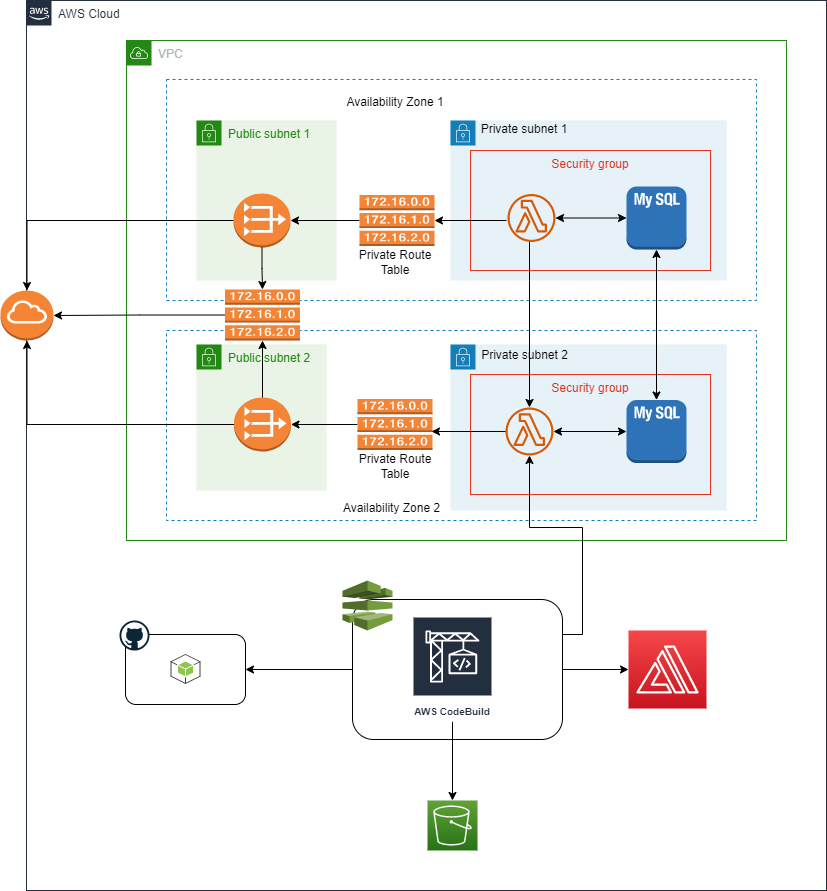

The diagram above was exported from draw.io. Its source (the exported page's mxGraphModel, read from the mxfile embedded in the PNG):
<mxGraphModel dx="903" dy="535" grid="0" gridSize="10" guides="1" tooltips="1" connect="1" arrows="1" fold="1" page="1" pageScale="1" pageWidth="850" pageHeight="1100" background="none" math="0" shadow="0">
  <root>
    <mxCell id="0" />
    <mxCell id="1" parent="0" />
    <mxCell id="WeR8ARxD05ucwKbI9jH5-1" value="AWS Cloud" style="points=[[0,0],[0.25,0],[0.5,0],[0.75,0],[1,0],[1,0.25],[1,0.5],[1,0.75],[1,1],[0.75,1],[0.5,1],[0.25,1],[0,1],[0,0.75],[0,0.5],[0,0.25]];outlineConnect=0;gradientColor=none;html=1;whiteSpace=wrap;fontSize=12;fontStyle=0;container=1;pointerEvents=0;collapsible=0;recursiveResize=0;shape=mxgraph.aws4.group;grIcon=mxgraph.aws4.group_aws_cloud_alt;strokeColor=#232F3E;fillColor=none;verticalAlign=top;align=left;spacingLeft=30;fontColor=#232F3E;dashed=0;" parent="1" vertex="1">
      <mxGeometry x="120" y="30" width="800" height="890" as="geometry" />
    </mxCell>
    <mxCell id="WeR8ARxD05ucwKbI9jH5-2" value="VPC" style="points=[[0,0],[0.25,0],[0.5,0],[0.75,0],[1,0],[1,0.25],[1,0.5],[1,0.75],[1,1],[0.75,1],[0.5,1],[0.25,1],[0,1],[0,0.75],[0,0.5],[0,0.25]];outlineConnect=0;gradientColor=none;html=1;whiteSpace=wrap;fontSize=12;fontStyle=0;container=1;pointerEvents=0;collapsible=0;recursiveResize=0;shape=mxgraph.aws4.group;grIcon=mxgraph.aws4.group_vpc;strokeColor=#248814;fillColor=none;verticalAlign=top;align=left;spacingLeft=30;fontColor=#AAB7B8;dashed=0;" parent="WeR8ARxD05ucwKbI9jH5-1" vertex="1">
      <mxGeometry x="100" y="40" width="660" height="500" as="geometry" />
    </mxCell>
    <mxCell id="WeR8ARxD05ucwKbI9jH5-3" value="" style="fillColor=none;strokeColor=#147EBA;dashed=1;verticalAlign=top;fontStyle=0;fontColor=#147EBA;whiteSpace=wrap;html=1;" parent="WeR8ARxD05ucwKbI9jH5-2" vertex="1">
      <mxGeometry x="40" y="39" width="590" height="221" as="geometry" />
    </mxCell>
    <mxCell id="WeR8ARxD05ucwKbI9jH5-4" value="" style="fillColor=none;strokeColor=#147EBA;dashed=1;verticalAlign=top;fontStyle=0;fontColor=#147EBA;whiteSpace=wrap;html=1;" parent="WeR8ARxD05ucwKbI9jH5-2" vertex="1">
      <mxGeometry x="40" y="290" width="590" height="190" as="geometry" />
    </mxCell>
    <mxCell id="WeR8ARxD05ucwKbI9jH5-5" value="Public subnet 1" style="points=[[0,0],[0.25,0],[0.5,0],[0.75,0],[1,0],[1,0.25],[1,0.5],[1,0.75],[1,1],[0.75,1],[0.5,1],[0.25,1],[0,1],[0,0.75],[0,0.5],[0,0.25]];outlineConnect=0;gradientColor=none;html=1;whiteSpace=wrap;fontSize=12;fontStyle=0;container=1;pointerEvents=0;collapsible=0;recursiveResize=0;shape=mxgraph.aws4.group;grIcon=mxgraph.aws4.group_security_group;grStroke=0;strokeColor=#248814;fillColor=#E9F3E6;verticalAlign=top;align=left;spacingLeft=30;fontColor=#248814;dashed=0;fillStyle=solid;" parent="WeR8ARxD05ucwKbI9jH5-2" vertex="1">
      <mxGeometry x="70" y="80" width="140" height="160" as="geometry" />
    </mxCell>
    <mxCell id="WeR8ARxD05ucwKbI9jH5-7" value="" style="outlineConnect=0;dashed=0;verticalLabelPosition=bottom;verticalAlign=top;align=center;html=1;shape=mxgraph.aws3.vpc_nat_gateway;fillColor=#F58536;gradientColor=none;" parent="WeR8ARxD05ucwKbI9jH5-5" vertex="1">
      <mxGeometry x="37" y="73" width="57" height="54" as="geometry" />
    </mxCell>
    <mxCell id="WeR8ARxD05ucwKbI9jH5-6" value="Public subnet 2" style="points=[[0,0],[0.25,0],[0.5,0],[0.75,0],[1,0],[1,0.25],[1,0.5],[1,0.75],[1,1],[0.75,1],[0.5,1],[0.25,1],[0,1],[0,0.75],[0,0.5],[0,0.25]];outlineConnect=0;gradientColor=none;html=1;whiteSpace=wrap;fontSize=12;fontStyle=0;container=1;pointerEvents=0;collapsible=0;recursiveResize=0;shape=mxgraph.aws4.group;grIcon=mxgraph.aws4.group_security_group;grStroke=0;strokeColor=#248814;fillColor=#E9F3E6;verticalAlign=top;align=left;spacingLeft=30;fontColor=#248814;dashed=0;" parent="WeR8ARxD05ucwKbI9jH5-2" vertex="1">
      <mxGeometry x="70" y="304" width="130" height="146" as="geometry" />
    </mxCell>
    <mxCell id="WeR8ARxD05ucwKbI9jH5-10" value="" style="outlineConnect=0;dashed=0;verticalLabelPosition=bottom;verticalAlign=top;align=center;html=1;shape=mxgraph.aws3.vpc_nat_gateway;fillColor=#F58536;gradientColor=none;" parent="WeR8ARxD05ucwKbI9jH5-6" vertex="1">
      <mxGeometry x="37.5" y="53" width="57" height="54" as="geometry" />
    </mxCell>
    <mxCell id="YsvC6SIxkrm3ZQPvNNiO-10" style="edgeStyle=orthogonalEdgeStyle;rounded=0;orthogonalLoop=1;jettySize=auto;html=1;exitX=0;exitY=0.5;exitDx=0;exitDy=0;exitPerimeter=0;entryX=1;entryY=0.5;entryDx=0;entryDy=0;entryPerimeter=0;" parent="WeR8ARxD05ucwKbI9jH5-2" source="WeR8ARxD05ucwKbI9jH5-11" target="WeR8ARxD05ucwKbI9jH5-7" edge="1">
      <mxGeometry relative="1" as="geometry" />
    </mxCell>
    <mxCell id="WeR8ARxD05ucwKbI9jH5-11" value="" style="outlineConnect=0;dashed=0;verticalLabelPosition=bottom;verticalAlign=top;align=center;html=1;shape=mxgraph.aws3.route_table;fillColor=#F58536;gradientColor=none;" parent="WeR8ARxD05ucwKbI9jH5-2" vertex="1">
      <mxGeometry x="233" y="154.5" width="75" height="51" as="geometry" />
    </mxCell>
    <mxCell id="YsvC6SIxkrm3ZQPvNNiO-12" style="edgeStyle=orthogonalEdgeStyle;rounded=0;orthogonalLoop=1;jettySize=auto;html=1;exitX=0;exitY=0.5;exitDx=0;exitDy=0;exitPerimeter=0;entryX=1;entryY=0.5;entryDx=0;entryDy=0;entryPerimeter=0;" parent="WeR8ARxD05ucwKbI9jH5-2" source="WeR8ARxD05ucwKbI9jH5-12" target="WeR8ARxD05ucwKbI9jH5-10" edge="1">
      <mxGeometry relative="1" as="geometry" />
    </mxCell>
    <mxCell id="WeR8ARxD05ucwKbI9jH5-12" value="" style="outlineConnect=0;dashed=0;verticalLabelPosition=bottom;verticalAlign=top;align=center;html=1;shape=mxgraph.aws3.route_table;fillColor=#F58536;gradientColor=none;" parent="WeR8ARxD05ucwKbI9jH5-2" vertex="1">
      <mxGeometry x="231" y="358.5" width="75" height="51" as="geometry" />
    </mxCell>
    <mxCell id="WeR8ARxD05ucwKbI9jH5-13" value="" style="points=[[0,0],[0.25,0],[0.5,0],[0.75,0],[1,0],[1,0.25],[1,0.5],[1,0.75],[1,1],[0.75,1],[0.5,1],[0.25,1],[0,1],[0,0.75],[0,0.5],[0,0.25]];outlineConnect=0;gradientColor=none;html=1;whiteSpace=wrap;fontSize=12;fontStyle=0;container=1;pointerEvents=0;collapsible=0;recursiveResize=0;shape=mxgraph.aws4.group;grIcon=mxgraph.aws4.group_security_group;grStroke=0;strokeColor=#147EBA;fillColor=#E6F2F8;verticalAlign=top;align=left;spacingLeft=30;fontColor=#147EBA;dashed=0;" parent="WeR8ARxD05ucwKbI9jH5-2" vertex="1">
      <mxGeometry x="324" y="80" width="276" height="160" as="geometry" />
    </mxCell>
    <mxCell id="WeR8ARxD05ucwKbI9jH5-15" value="Security group" style="fillColor=none;strokeColor=#DD3522;verticalAlign=top;fontStyle=0;fontColor=#DD3522;whiteSpace=wrap;html=1;" parent="WeR8ARxD05ucwKbI9jH5-13" vertex="1">
      <mxGeometry x="20" y="30" width="240" height="120" as="geometry" />
    </mxCell>
    <mxCell id="YsvC6SIxkrm3ZQPvNNiO-35" value="" style="outlineConnect=0;fontColor=#232F3E;gradientColor=none;fillColor=#D45B07;strokeColor=none;dashed=0;verticalLabelPosition=bottom;verticalAlign=top;align=center;html=1;fontSize=12;fontStyle=0;aspect=fixed;pointerEvents=1;shape=mxgraph.aws4.lambda_function;" parent="WeR8ARxD05ucwKbI9jH5-13" vertex="1">
      <mxGeometry x="57" y="73.5" width="48" height="48" as="geometry" />
    </mxCell>
    <mxCell id="WeR8ARxD05ucwKbI9jH5-14" value="" style="points=[[0,0],[0.25,0],[0.5,0],[0.75,0],[1,0],[1,0.25],[1,0.5],[1,0.75],[1,1],[0.75,1],[0.5,1],[0.25,1],[0,1],[0,0.75],[0,0.5],[0,0.25]];outlineConnect=0;gradientColor=none;html=1;whiteSpace=wrap;fontSize=12;fontStyle=0;container=1;pointerEvents=0;collapsible=0;recursiveResize=0;shape=mxgraph.aws4.group;grIcon=mxgraph.aws4.group_security_group;grStroke=0;strokeColor=#147EBA;fillColor=#E6F2F8;verticalAlign=top;align=left;spacingLeft=30;fontColor=#147EBA;dashed=0;" parent="WeR8ARxD05ucwKbI9jH5-2" vertex="1">
      <mxGeometry x="324" y="304" width="276" height="166" as="geometry" />
    </mxCell>
    <mxCell id="WeR8ARxD05ucwKbI9jH5-16" value="Security group" style="fillColor=none;strokeColor=#DD3522;verticalAlign=top;fontStyle=0;fontColor=#DD3522;whiteSpace=wrap;html=1;" parent="WeR8ARxD05ucwKbI9jH5-14" vertex="1">
      <mxGeometry x="20" y="30" width="240" height="120" as="geometry" />
    </mxCell>
    <mxCell id="WeR8ARxD05ucwKbI9jH5-18" value="Private subnet 2" style="text;strokeColor=none;align=center;fillColor=none;html=1;verticalAlign=middle;whiteSpace=wrap;rounded=0;" parent="WeR8ARxD05ucwKbI9jH5-14" vertex="1">
      <mxGeometry x="27" y="-4" width="95" height="30" as="geometry" />
    </mxCell>
    <mxCell id="YsvC6SIxkrm3ZQPvNNiO-7" value="" style="outlineConnect=0;fontColor=#232F3E;gradientColor=none;fillColor=#D45B07;strokeColor=none;dashed=0;verticalLabelPosition=bottom;verticalAlign=top;align=center;html=1;fontSize=12;fontStyle=0;aspect=fixed;pointerEvents=1;shape=mxgraph.aws4.lambda_function;" parent="WeR8ARxD05ucwKbI9jH5-14" vertex="1">
      <mxGeometry x="55" y="63" width="48" height="48" as="geometry" />
    </mxCell>
    <mxCell id="YsvC6SIxkrm3ZQPvNNiO-40" style="edgeStyle=orthogonalEdgeStyle;rounded=0;orthogonalLoop=1;jettySize=auto;html=1;exitX=0;exitY=0.5;exitDx=0;exitDy=0;exitPerimeter=0;startArrow=classic;startFill=1;" parent="WeR8ARxD05ucwKbI9jH5-14" source="YsvC6SIxkrm3ZQPvNNiO-38" target="YsvC6SIxkrm3ZQPvNNiO-7" edge="1">
      <mxGeometry relative="1" as="geometry" />
    </mxCell>
    <mxCell id="YsvC6SIxkrm3ZQPvNNiO-38" value="" style="outlineConnect=0;dashed=0;verticalLabelPosition=bottom;verticalAlign=top;align=center;html=1;shape=mxgraph.aws3.mysql_db_instance_2;fillColor=#2E73B8;gradientColor=none;" parent="WeR8ARxD05ucwKbI9jH5-14" vertex="1">
      <mxGeometry x="176" y="55.5" width="60" height="63" as="geometry" />
    </mxCell>
    <mxCell id="WeR8ARxD05ucwKbI9jH5-17" value="Private subnet 1" style="text;strokeColor=none;align=center;fillColor=none;html=1;verticalAlign=middle;whiteSpace=wrap;rounded=0;" parent="WeR8ARxD05ucwKbI9jH5-2" vertex="1">
      <mxGeometry x="351" y="74" width="94" height="30" as="geometry" />
    </mxCell>
    <mxCell id="WeR8ARxD05ucwKbI9jH5-20" value="Availability Zone 2" style="text;strokeColor=none;align=center;fillColor=none;html=1;verticalAlign=middle;whiteSpace=wrap;rounded=0;" parent="WeR8ARxD05ucwKbI9jH5-2" vertex="1">
      <mxGeometry x="211" y="453" width="109" height="30" as="geometry" />
    </mxCell>
    <mxCell id="WeR8ARxD05ucwKbI9jH5-28" value="Availability Zone 1" style="text;strokeColor=none;align=center;fillColor=none;html=1;verticalAlign=middle;whiteSpace=wrap;rounded=0;" parent="WeR8ARxD05ucwKbI9jH5-2" vertex="1">
      <mxGeometry x="219" y="47" width="100" height="30" as="geometry" />
    </mxCell>
    <mxCell id="YsvC6SIxkrm3ZQPvNNiO-1" value="Private Route Table" style="text;strokeColor=none;align=center;fillColor=none;html=1;verticalAlign=middle;whiteSpace=wrap;rounded=0;" parent="WeR8ARxD05ucwKbI9jH5-2" vertex="1">
      <mxGeometry x="219" y="207" width="100" height="30" as="geometry" />
    </mxCell>
    <mxCell id="YsvC6SIxkrm3ZQPvNNiO-2" value="Private Route Table" style="text;strokeColor=none;align=center;fillColor=none;html=1;verticalAlign=middle;whiteSpace=wrap;rounded=0;" parent="WeR8ARxD05ucwKbI9jH5-2" vertex="1">
      <mxGeometry x="219" y="410.5" width="100" height="30" as="geometry" />
    </mxCell>
    <mxCell id="YsvC6SIxkrm3ZQPvNNiO-3" value="" style="outlineConnect=0;dashed=0;verticalLabelPosition=bottom;verticalAlign=top;align=center;html=1;shape=mxgraph.aws3.route_table;fillColor=#F58536;gradientColor=none;" parent="WeR8ARxD05ucwKbI9jH5-2" vertex="1">
      <mxGeometry x="98.5" y="249" width="75" height="51" as="geometry" />
    </mxCell>
    <mxCell id="YsvC6SIxkrm3ZQPvNNiO-9" style="edgeStyle=orthogonalEdgeStyle;rounded=0;orthogonalLoop=1;jettySize=auto;html=1;entryX=1;entryY=0.5;entryDx=0;entryDy=0;entryPerimeter=0;" parent="WeR8ARxD05ucwKbI9jH5-2" target="WeR8ARxD05ucwKbI9jH5-11" edge="1">
      <mxGeometry relative="1" as="geometry">
        <mxPoint x="380" y="180" as="sourcePoint" />
      </mxGeometry>
    </mxCell>
    <mxCell id="YsvC6SIxkrm3ZQPvNNiO-11" style="edgeStyle=orthogonalEdgeStyle;rounded=0;orthogonalLoop=1;jettySize=auto;html=1;entryX=0.987;entryY=0.637;entryDx=0;entryDy=0;entryPerimeter=0;" parent="WeR8ARxD05ucwKbI9jH5-2" source="YsvC6SIxkrm3ZQPvNNiO-7" target="WeR8ARxD05ucwKbI9jH5-12" edge="1">
      <mxGeometry relative="1" as="geometry" />
    </mxCell>
    <mxCell id="YsvC6SIxkrm3ZQPvNNiO-15" style="edgeStyle=orthogonalEdgeStyle;rounded=0;orthogonalLoop=1;jettySize=auto;html=1;exitX=0.5;exitY=0;exitDx=0;exitDy=0;exitPerimeter=0;" parent="WeR8ARxD05ucwKbI9jH5-2" source="WeR8ARxD05ucwKbI9jH5-10" target="YsvC6SIxkrm3ZQPvNNiO-3" edge="1">
      <mxGeometry relative="1" as="geometry" />
    </mxCell>
    <mxCell id="YsvC6SIxkrm3ZQPvNNiO-16" style="edgeStyle=orthogonalEdgeStyle;rounded=0;orthogonalLoop=1;jettySize=auto;html=1;exitX=0.5;exitY=1;exitDx=0;exitDy=0;exitPerimeter=0;" parent="WeR8ARxD05ucwKbI9jH5-2" source="WeR8ARxD05ucwKbI9jH5-7" target="YsvC6SIxkrm3ZQPvNNiO-3" edge="1">
      <mxGeometry relative="1" as="geometry" />
    </mxCell>
    <mxCell id="YsvC6SIxkrm3ZQPvNNiO-36" style="edgeStyle=orthogonalEdgeStyle;rounded=0;orthogonalLoop=1;jettySize=auto;html=1;" parent="WeR8ARxD05ucwKbI9jH5-2" source="YsvC6SIxkrm3ZQPvNNiO-35" target="YsvC6SIxkrm3ZQPvNNiO-7" edge="1">
      <mxGeometry relative="1" as="geometry">
        <Array as="points">
          <mxPoint x="403" y="240" />
          <mxPoint x="403" y="240" />
        </Array>
      </mxGeometry>
    </mxCell>
    <mxCell id="YsvC6SIxkrm3ZQPvNNiO-39" style="edgeStyle=orthogonalEdgeStyle;rounded=0;orthogonalLoop=1;jettySize=auto;html=1;exitX=0;exitY=0.5;exitDx=0;exitDy=0;exitPerimeter=0;startArrow=classic;startFill=1;" parent="WeR8ARxD05ucwKbI9jH5-2" source="YsvC6SIxkrm3ZQPvNNiO-37" target="YsvC6SIxkrm3ZQPvNNiO-35" edge="1">
      <mxGeometry relative="1" as="geometry" />
    </mxCell>
    <mxCell id="YsvC6SIxkrm3ZQPvNNiO-41" style="edgeStyle=orthogonalEdgeStyle;rounded=0;orthogonalLoop=1;jettySize=auto;html=1;exitX=0.5;exitY=1;exitDx=0;exitDy=0;exitPerimeter=0;entryX=0.5;entryY=0;entryDx=0;entryDy=0;entryPerimeter=0;startArrow=classic;startFill=1;" parent="WeR8ARxD05ucwKbI9jH5-2" source="YsvC6SIxkrm3ZQPvNNiO-37" target="YsvC6SIxkrm3ZQPvNNiO-38" edge="1">
      <mxGeometry relative="1" as="geometry" />
    </mxCell>
    <mxCell id="YsvC6SIxkrm3ZQPvNNiO-37" value="" style="outlineConnect=0;dashed=0;verticalLabelPosition=bottom;verticalAlign=top;align=center;html=1;shape=mxgraph.aws3.mysql_db_instance_2;fillColor=#2E73B8;gradientColor=none;" parent="WeR8ARxD05ucwKbI9jH5-2" vertex="1">
      <mxGeometry x="500" y="146" width="60" height="63" as="geometry" />
    </mxCell>
    <mxCell id="YsvC6SIxkrm3ZQPvNNiO-23" value="" style="rounded=1;whiteSpace=wrap;html=1;" parent="WeR8ARxD05ucwKbI9jH5-1" vertex="1">
      <mxGeometry x="99" y="634" width="120" height="70" as="geometry" />
    </mxCell>
    <mxCell id="YsvC6SIxkrm3ZQPvNNiO-24" value="" style="dashed=0;outlineConnect=0;html=1;align=center;labelPosition=center;verticalLabelPosition=bottom;verticalAlign=top;shape=mxgraph.weblogos.github;" parent="WeR8ARxD05ucwKbI9jH5-1" vertex="1">
      <mxGeometry x="93" y="620" width="30" height="30" as="geometry" />
    </mxCell>
    <mxCell id="YsvC6SIxkrm3ZQPvNNiO-28" style="edgeStyle=orthogonalEdgeStyle;rounded=0;orthogonalLoop=1;jettySize=auto;html=1;exitX=0;exitY=0.5;exitDx=0;exitDy=0;entryX=1;entryY=0.5;entryDx=0;entryDy=0;" parent="WeR8ARxD05ucwKbI9jH5-1" source="YsvC6SIxkrm3ZQPvNNiO-25" target="YsvC6SIxkrm3ZQPvNNiO-23" edge="1">
      <mxGeometry relative="1" as="geometry" />
    </mxCell>
    <mxCell id="YsvC6SIxkrm3ZQPvNNiO-29" style="edgeStyle=orthogonalEdgeStyle;rounded=0;orthogonalLoop=1;jettySize=auto;html=1;exitX=1;exitY=0.25;exitDx=0;exitDy=0;" parent="WeR8ARxD05ucwKbI9jH5-1" source="YsvC6SIxkrm3ZQPvNNiO-25" target="YsvC6SIxkrm3ZQPvNNiO-7" edge="1">
      <mxGeometry relative="1" as="geometry" />
    </mxCell>
    <mxCell id="YsvC6SIxkrm3ZQPvNNiO-31" style="edgeStyle=orthogonalEdgeStyle;rounded=0;orthogonalLoop=1;jettySize=auto;html=1;exitX=1;exitY=0.5;exitDx=0;exitDy=0;entryX=0;entryY=0.5;entryDx=0;entryDy=0;entryPerimeter=0;" parent="WeR8ARxD05ucwKbI9jH5-1" source="YsvC6SIxkrm3ZQPvNNiO-25" target="YsvC6SIxkrm3ZQPvNNiO-30" edge="1">
      <mxGeometry relative="1" as="geometry" />
    </mxCell>
    <mxCell id="YsvC6SIxkrm3ZQPvNNiO-25" value="" style="rounded=1;whiteSpace=wrap;html=1;" parent="WeR8ARxD05ucwKbI9jH5-1" vertex="1">
      <mxGeometry x="326" y="599" width="210" height="140" as="geometry" />
    </mxCell>
    <mxCell id="YsvC6SIxkrm3ZQPvNNiO-26" value="" style="outlineConnect=0;dashed=0;verticalLabelPosition=bottom;verticalAlign=top;align=center;html=1;shape=mxgraph.aws3.codepipeline;fillColor=#759C3E;gradientColor=none;" parent="WeR8ARxD05ucwKbI9jH5-1" vertex="1">
      <mxGeometry x="316" y="580" width="50" height="50" as="geometry" />
    </mxCell>
    <mxCell id="YsvC6SIxkrm3ZQPvNNiO-33" style="edgeStyle=orthogonalEdgeStyle;rounded=0;orthogonalLoop=1;jettySize=auto;html=1;" parent="WeR8ARxD05ucwKbI9jH5-1" source="YsvC6SIxkrm3ZQPvNNiO-27" target="YsvC6SIxkrm3ZQPvNNiO-32" edge="1">
      <mxGeometry relative="1" as="geometry" />
    </mxCell>
    <mxCell id="YsvC6SIxkrm3ZQPvNNiO-27" value="AWS CodeBuild" style="outlineConnect=0;fontColor=#232F3E;gradientColor=none;strokeColor=#ffffff;fillColor=#232F3E;dashed=0;verticalLabelPosition=middle;verticalAlign=bottom;align=center;html=1;whiteSpace=wrap;fontSize=10;fontStyle=1;spacing=3;shape=mxgraph.aws4.productIcon;prIcon=mxgraph.aws4.codebuild;" parent="WeR8ARxD05ucwKbI9jH5-1" vertex="1">
      <mxGeometry x="386" y="616" width="80" height="105" as="geometry" />
    </mxCell>
    <mxCell id="YsvC6SIxkrm3ZQPvNNiO-30" value="" style="points=[[0,0,0],[0.25,0,0],[0.5,0,0],[0.75,0,0],[1,0,0],[0,1,0],[0.25,1,0],[0.5,1,0],[0.75,1,0],[1,1,0],[0,0.25,0],[0,0.5,0],[0,0.75,0],[1,0.25,0],[1,0.5,0],[1,0.75,0]];outlineConnect=0;fontColor=#232F3E;gradientColor=#F54749;gradientDirection=north;fillColor=#C7131F;strokeColor=#ffffff;dashed=0;verticalLabelPosition=bottom;verticalAlign=top;align=center;html=1;fontSize=12;fontStyle=0;aspect=fixed;shape=mxgraph.aws4.resourceIcon;resIcon=mxgraph.aws4.amplify;" parent="WeR8ARxD05ucwKbI9jH5-1" vertex="1">
      <mxGeometry x="602" y="630" width="78" height="78" as="geometry" />
    </mxCell>
    <mxCell id="YsvC6SIxkrm3ZQPvNNiO-32" value="" style="points=[[0,0,0],[0.25,0,0],[0.5,0,0],[0.75,0,0],[1,0,0],[0,1,0],[0.25,1,0],[0.5,1,0],[0.75,1,0],[1,1,0],[0,0.25,0],[0,0.5,0],[0,0.75,0],[1,0.25,0],[1,0.5,0],[1,0.75,0]];outlineConnect=0;fontColor=#232F3E;gradientColor=#60A337;gradientDirection=north;fillColor=#277116;strokeColor=#ffffff;dashed=0;verticalLabelPosition=bottom;verticalAlign=top;align=center;html=1;fontSize=12;fontStyle=0;aspect=fixed;shape=mxgraph.aws4.resourceIcon;resIcon=mxgraph.aws4.s3;" parent="WeR8ARxD05ucwKbI9jH5-1" vertex="1">
      <mxGeometry x="401" y="800" width="50" height="50" as="geometry" />
    </mxCell>
    <mxCell id="YsvC6SIxkrm3ZQPvNNiO-34" value="" style="outlineConnect=0;dashed=0;verticalLabelPosition=bottom;verticalAlign=top;align=center;html=1;shape=mxgraph.aws3.android;fillColor=#8CC64F;gradientColor=none;" parent="WeR8ARxD05ucwKbI9jH5-1" vertex="1">
      <mxGeometry x="144" y="653.5" width="30" height="30" as="geometry" />
    </mxCell>
    <mxCell id="WeR8ARxD05ucwKbI9jH5-9" value="" style="outlineConnect=0;dashed=0;verticalLabelPosition=bottom;verticalAlign=top;align=center;html=1;shape=mxgraph.aws3.internet_gateway;fillColor=#F58534;gradientColor=none;" parent="1" vertex="1">
      <mxGeometry x="94" y="320" width="53" height="50" as="geometry" />
    </mxCell>
    <mxCell id="YsvC6SIxkrm3ZQPvNNiO-19" style="edgeStyle=orthogonalEdgeStyle;rounded=0;orthogonalLoop=1;jettySize=auto;html=1;exitX=0;exitY=0.5;exitDx=0;exitDy=0;exitPerimeter=0;entryX=0.5;entryY=0;entryDx=0;entryDy=0;entryPerimeter=0;" parent="1" source="WeR8ARxD05ucwKbI9jH5-7" target="WeR8ARxD05ucwKbI9jH5-9" edge="1">
      <mxGeometry relative="1" as="geometry" />
    </mxCell>
    <mxCell id="YsvC6SIxkrm3ZQPvNNiO-20" style="edgeStyle=orthogonalEdgeStyle;rounded=0;orthogonalLoop=1;jettySize=auto;html=1;exitX=0;exitY=0.5;exitDx=0;exitDy=0;exitPerimeter=0;" parent="1" source="WeR8ARxD05ucwKbI9jH5-10" target="WeR8ARxD05ucwKbI9jH5-9" edge="1">
      <mxGeometry relative="1" as="geometry" />
    </mxCell>
    <mxCell id="YsvC6SIxkrm3ZQPvNNiO-21" style="edgeStyle=orthogonalEdgeStyle;rounded=0;orthogonalLoop=1;jettySize=auto;html=1;exitX=0;exitY=0.5;exitDx=0;exitDy=0;exitPerimeter=0;entryX=1;entryY=0.5;entryDx=0;entryDy=0;entryPerimeter=0;" parent="1" source="YsvC6SIxkrm3ZQPvNNiO-3" target="WeR8ARxD05ucwKbI9jH5-9" edge="1">
      <mxGeometry relative="1" as="geometry" />
    </mxCell>
  </root>
</mxGraphModel>